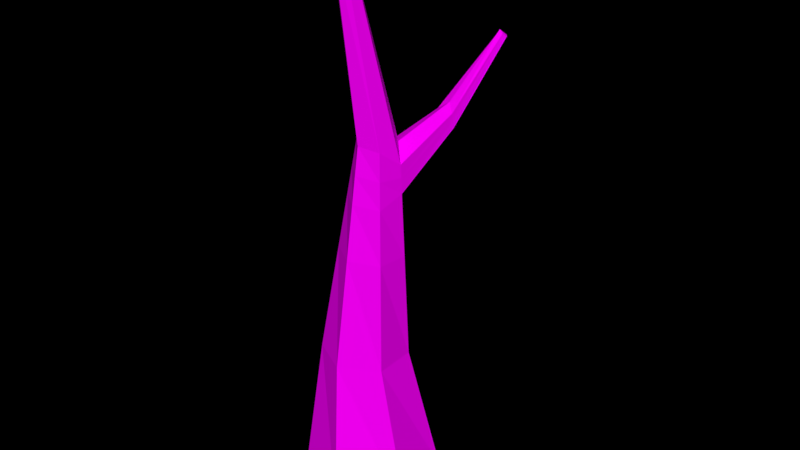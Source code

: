 # Source: Tree_Autumn_2_.blend  (saved by Blender 2.79.0; exported with 4.5.12 LTS)
import bpy
from mathutils import Matrix  # noqa: F401  (used for matrix-valued properties, if any)

bpy.ops.wm.read_factory_settings(use_empty=True)
scene = bpy.context.scene
scene.name = 'Scene'

# ---- collections
col_collection_1 = bpy.data.collections.new('Collection 1'); scene.collection.children.link(col_collection_1)

# ---- images (referenced by path relative to the original .blend; pixels are not part of the script)
import os
ASSET_DIR = os.environ.get("B2B_ASSET_DIR", "")  # directory of the original .blend (textures are referenced by path, not embedded)
HERE = os.path.dirname(os.path.abspath(__file__))  # packed textures are extracted next to this script under _unpacked/

def load_image(name, relpath, width, height, colorspace="sRGB"):
    """Load a texture the original file referenced (path relative to the .blend, or extracted next to this script)."""
    p = next((c for c in (os.path.join(HERE, relpath), os.path.join(ASSET_DIR, relpath)) if relpath and os.path.exists(c)), "")
    if p:
        img = bpy.data.images.load(p, check_existing=True)
        img.name = name
    else:  # same state as the original file: an image datablock whose file is absent (Cycles renders it pink)
        img = bpy.data.images.new(name, width, height)
        img.source = "FILE"
        img.filepath = "//" + (relpath or name)
    img.colorspace_settings.name = colorspace
    return img
img_colors_png_027 = load_image('colors.png.027', 'Textures/colors.png', 1024, 1024, 'sRGB')

# ---- materials (node trees are filled in below, after node groups)
mat_tree_004 = bpy.data.materials.new('Tree.004')
mat_tree_004.alpha_threshold = 0.0
mat_tree_004.roughness = 0.5

# ---- material node trees
mat_tree_004.use_nodes = True; mat_tree_004.node_tree.nodes.clear()
_N = mat_tree_004.node_tree.nodes; _L = mat_tree_004.node_tree.links
n0 = _N.new('ShaderNodeOutputMaterial'); n0.name = 'Material Output'; n0.location = (300, 300)
n1 = _N.new('ShaderNodeBsdfDiffuse'); n1.name = 'Diffuse BSDF'; n1.location = (10, 300)
n2 = _N.new('ShaderNodeTexImage'); n2.name = 'Image Texture'; n2.location = (-218, 308)
n2.width = 140
n2.image = img_colors_png_027
_L.new(n1.outputs[0], n0.inputs[0])
_L.new(n2.outputs[0], n1.inputs[0])
n0.is_active_output = True

# ---- world
world_world = bpy.data.worlds.new('World'); scene.world = world_world
world_world.color = (0.0, 0.0, 0.0)
world_world.use_sun_shadow = False
world_world.sun_shadow_jitter_overblur = 0.0
world_world.cycles.sampling_method = 'MANUAL'

# ---- meshes
me_circle_1221 = bpy.data.meshes.new('Circle.1221')
me_circle_1221.from_pydata([(0.0, 1.0, 0.0), (-0.866, 0.5, 0.0), (-0.866, -0.5, 0.0), (8.941e-08, -1.0, 0.0), (0.866, -0.5, 0.0), (0.866, 0.5, 0.0), (0.06389, 0.5272, 2.06), (-0.5044, 0.2729, 2.065), (-0.5683, -0.3463, 2.077), (-0.06389, -0.7112, 2.084), (0.5044, -0.4569, 2.079), (0.5683, 0.1623, 2.067), (0.1272, 0.4156, 4.991), (-0.1838, 0.3781, 5.196), (-0.336, 0.05687, 4.978), (-0.1315, -0.1627, 5.272), (0.1838, -0.1328, 5.268), (0.3153, 0.1526, 5.228), (0.1319, -0.215, 7.938), (0.02844, -0.2387, 7.948), (-0.005007, -0.3385, 7.932), (0.06497, -0.4147, 7.906), (0.1684, -0.3911, 7.897), (0.2018, -0.2912, 7.913), (0.4418, 0.1574, 3.647), (0.0977, 0.4676, 3.626), (-0.0977, -0.4369, 3.678), (0.3441, -0.2948, 3.673), (-0.3441, 0.3255, 3.63), (-0.4418, -0.1268, 3.656), (0.3786, 0.155, 4.437), (-0.1146, -0.2998, 4.475), (-0.264, 0.3518, 4.413), (0.1181, 0.4316, 4.571), (0.264, -0.2138, 4.471), (-0.3605, 0.0143, 4.671), (0.3469, 0.1538, 4.832), (-0.1231, -0.2312, 4.874), (-0.7352, 0.892, 5.449), (0.1231, 0.4229, 4.8), (0.2239, -0.1733, 4.869), (-0.3469, 0.03788, 4.841), (-1.053, 1.739, 6.391), (-1.096, 1.701, 6.434), (-1.149, 1.683, 6.376), (-1.162, 1.799, 6.339), (-1.081, 1.797, 6.342), (-1.175, 1.717, 6.335), (-1.129, 1.75, 6.386), (-1.066, 1.765, 6.368), (-1.161, 1.698, 6.358), (-0.7445, 0.8893, 5.381), (-0.49, 1.075, 5.461), (-0.6465, 1.043, 5.569), (-0.5049, 1.104, 5.253), (-0.7077, 1.069, 5.181), (-0.4968, 1.088, 5.366), (-0.7561, 0.886, 5.295)], [], [(1, 0, 6, 7), (0, 5, 11, 6), (4, 3, 9, 10), (2, 1, 7, 8), (5, 4, 10, 11), (3, 2, 8, 9), (39, 36, 17, 12), (40, 37, 15, 16), (56, 52, 42, 49), (36, 40, 16, 17), (37, 41, 14, 15), (55, 54, 46, 45), (17, 16, 22, 23), (15, 14, 20, 21), (13, 12, 18, 19), (12, 17, 23, 18), (16, 15, 21, 22), (14, 13, 19, 20), (7, 6, 25, 28), (9, 8, 29, 26), (11, 10, 27, 24), (8, 7, 28, 29), (10, 9, 26, 27), (6, 11, 24, 25), (28, 25, 33, 32), (26, 29, 35, 31), (24, 27, 34, 30), (29, 28, 32, 35), (27, 26, 31, 34), (25, 24, 30, 33), (38, 51, 50, 44), (31, 35, 41, 37), (30, 34, 40, 36), (52, 53, 43, 42), (34, 31, 37, 40), (33, 30, 36, 39), (50, 48, 43, 44), (48, 49, 42, 43), (45, 46, 49, 48), (47, 45, 48, 50), (57, 55, 45, 47), (53, 38, 44, 43), (51, 57, 47, 50), (54, 56, 49, 46), (33, 39, 56, 54), (41, 35, 57, 51), (13, 14, 38, 53), (35, 32, 55, 57), (12, 13, 53, 52), (14, 41, 51, 38), (32, 33, 54, 55), (39, 12, 52, 56)])
_uv = me_circle_1221.uv_layers.new(name='UVMap')
_uv.uv.foreach_set('vector', [0.03845, 0.9649, 0.03678, 0.9634, 0.03841, 0.9588, 0.03933, 0.9598, 0.0486, 0.9379, 0.05106, 0.9377, 0.05091, 0.9432, 0.0494, 0.9433, 0.05106, 0.9384, 0.05321, 0.9377, 0.05391, 0.9436, 0.0525, 0.944, 0.04085, 0.9647, 0.03845, 0.9649, 0.03933, 0.9598, 0.04085, 0.9598, 0.04085, 0.954, 0.04331, 0.9542, 0.04331, 0.9584, 0.0418, 0.9581, 0.05321, 0.9377, 0.05532, 0.9379, 0.05514, 0.9437, 0.05391, 0.9436, 0.04989, 0.9509, 0.05067, 0.9508, 0.05063, 0.9519, 0.04992, 0.9514, 0.05392, 0.9517, 0.05478, 0.9516, 0.0549, 0.9527, 0.05413, 0.9528, 0.04787, 0.9527, 0.04791, 0.953, 0.04606, 0.9559, 0.046, 0.9558, 0.02297, 0.9467, 0.02215, 0.9465, 0.02222, 0.9456, 0.02297, 0.9459, 0.05478, 0.9516, 0.05531, 0.9516, 0.05532, 0.952, 0.0549, 0.9527, 0.0474, 0.9522, 0.04783, 0.9524, 0.04593, 0.9558, 0.04575, 0.9558, 0.02297, 0.9459, 0.02222, 0.9456, 0.02201, 0.9393, 0.02226, 0.9393, 0.0549, 0.9527, 0.05532, 0.952, 0.0553, 0.9599, 0.05513, 0.9598, 0.04927, 0.9519, 0.04992, 0.9514, 0.05083, 0.9591, 0.05062, 0.9591, 0.04992, 0.9514, 0.05063, 0.9519, 0.05106, 0.959, 0.05083, 0.9591, 0.05413, 0.9528, 0.0549, 0.9527, 0.05513, 0.9598, 0.05487, 0.9598, 0.04423, 0.9612, 0.04331, 0.9607, 0.04396, 0.954, 0.04423, 0.954, 0.04837, 0.9431, 0.0494, 0.9433, 0.04968, 0.9476, 0.04882, 0.9475, 0.05391, 0.9436, 0.05514, 0.9437, 0.05524, 0.9482, 0.05441, 0.9482, 0.02297, 0.9529, 0.02165, 0.9523, 0.02194, 0.9489, 0.02297, 0.9494, 0.04085, 0.9598, 0.03933, 0.9598, 0.03951, 0.9562, 0.04066, 0.9563, 0.0525, 0.944, 0.05391, 0.9436, 0.05441, 0.9482, 0.05331, 0.9484, 0.0494, 0.9433, 0.05091, 0.9432, 0.05077, 0.9475, 0.04968, 0.9476, 0.04882, 0.9475, 0.04968, 0.9476, 0.04985, 0.9502, 0.04905, 0.9497, 0.05441, 0.9482, 0.05524, 0.9482, 0.0553, 0.9511, 0.05465, 0.9504, 0.02297, 0.9494, 0.02194, 0.9489, 0.02208, 0.9473, 0.02297, 0.9476, 0.04066, 0.9563, 0.03951, 0.9562, 0.03961, 0.9544, 0.04053, 0.954, 0.05331, 0.9484, 0.05441, 0.9482, 0.05465, 0.9504, 0.05372, 0.9506, 0.04968, 0.9476, 0.05077, 0.9475, 0.0507, 0.9497, 0.04985, 0.9502, 0.04445, 0.9574, 0.04435, 0.9575, 0.04491, 0.9541, 0.04495, 0.9541, 0.05465, 0.9504, 0.0553, 0.9511, 0.05531, 0.9516, 0.05478, 0.9516, 0.02297, 0.9476, 0.02208, 0.9473, 0.02215, 0.9465, 0.02297, 0.9467, 0.0239, 0.9588, 0.02353, 0.9585, 0.02332, 0.9555, 0.02349, 0.9555, 0.05372, 0.9506, 0.05465, 0.9504, 0.05478, 0.9516, 0.05392, 0.9517, 0.04985, 0.9502, 0.0507, 0.9497, 0.05067, 0.9508, 0.04989, 0.9509, 0.02298, 0.9395, 0.02314, 0.9395, 0.02314, 0.9397, 0.02298, 0.9396, 0.02342, 0.9554, 0.02355, 0.9555, 0.02349, 0.9555, 0.02332, 0.9555, 0.02352, 0.9553, 0.02362, 0.9554, 0.02355, 0.9555, 0.02342, 0.9554, 0.02297, 0.9394, 0.02314, 0.9393, 0.02314, 0.9395, 0.02298, 0.9395, 0.02238, 0.9569, 0.02185, 0.9568, 0.02254, 0.9529, 0.02269, 0.953, 0.04484, 0.9571, 0.04445, 0.9574, 0.04495, 0.9541, 0.04514, 0.954, 0.04435, 0.9575, 0.04423, 0.9577, 0.04486, 0.9541, 0.04491, 0.9541, 0.04783, 0.9524, 0.04787, 0.9527, 0.046, 0.9558, 0.04593, 0.9558, 0.04985, 0.9502, 0.04989, 0.9509, 0.04787, 0.9527, 0.04783, 0.9524, 0.02423, 0.9572, 0.0239, 0.9573, 0.02418, 0.9553, 0.02435, 0.9553, 0.04514, 0.959, 0.04443, 0.9596, 0.04445, 0.9574, 0.04484, 0.9571, 0.02269, 0.9601, 0.02165, 0.96, 0.02185, 0.9568, 0.02238, 0.9569, 0.0239, 0.9617, 0.02323, 0.961, 0.02353, 0.9585, 0.0239, 0.9588, 0.02449, 0.9572, 0.02423, 0.9572, 0.02435, 0.9553, 0.02449, 0.9553, 0.04905, 0.9497, 0.04985, 0.9502, 0.04783, 0.9524, 0.0474, 0.9522, 0.04989, 0.9509, 0.04992, 0.9514, 0.04791, 0.953, 0.04787, 0.9527])
me_circle_1221.materials.append(mat_tree_004)
me_circle_1221.use_remesh_preserve_volume = False
me_circle_1221.use_remesh_preserve_attributes = False
me_circle_1221.use_mirror_vertex_groups = False
me_circle_1221.update()

# ---- objects
ob_tree__autumn_2 = bpy.data.objects.new('Tree (Autumn 2)', me_circle_1221)

# ---- transforms, parenting, visibility, modifiers, constraints
ob_tree__autumn_2.location = (-1.786, -1.905, 0.0)
ob_tree__autumn_2.rotation_euler = (0.0, -0.0, -0.904)
ob_tree__autumn_2.scale = (0.4045, 0.4045, 0.4045)
ob_tree__autumn_2.lineart.crease_threshold = 0.0

# ---- collection membership
col_collection_1.objects.link(ob_tree__autumn_2)

# ---- scene / render settings (as saved in the file)
scene.frame_start = 1; scene.frame_end = 250; scene.frame_set(1)
scene.render.engine = 'CYCLES'
scene.render.dither_intensity = 0.0
scene.cycles.use_denoising = False
scene.cycles.samples = 150
scene.cycles.sampling_pattern = 'TABULATED_SOBOL'
scene.cycles.use_adaptive_sampling = False
scene.cycles.use_light_tree = False
scene.cycles.blur_glossy = 0.0
scene.cycles.sample_clamp_indirect = 0.0
scene.view_settings.view_transform = 'Standard'
bpy.context.view_layer.update()

# ---- added for rendering (the .blend has no active camera and no usable light): camera, sun
cam_auto = bpy.data.cameras.new('AutoCamera')
cam_auto.lens = 50.0
cam_auto.sensor_width = 36.0
cam_auto.clip_end = 1000.0
ob_auto_camera = bpy.data.objects.new('AutoCamera', cam_auto)
scene.collection.objects.link(ob_auto_camera)
ob_auto_camera.location = (1.77797, -5.92708, 4.38786)
ob_auto_camera.rotation_euler = (1.09748, -7.21219e-08, 0.694738)
scene.camera = ob_auto_camera
light_auto_sun = bpy.data.lights.new('AutoSun', 'SUN')
light_auto_sun.energy = 3.0
light_auto_sun.angle = 0.0523599
ob_auto_sun = bpy.data.objects.new('AutoSun', light_auto_sun)
scene.collection.objects.link(ob_auto_sun)
ob_auto_sun.rotation_euler = (0.872665, 0.174533, 0.523599)
bpy.context.view_layer.update()
